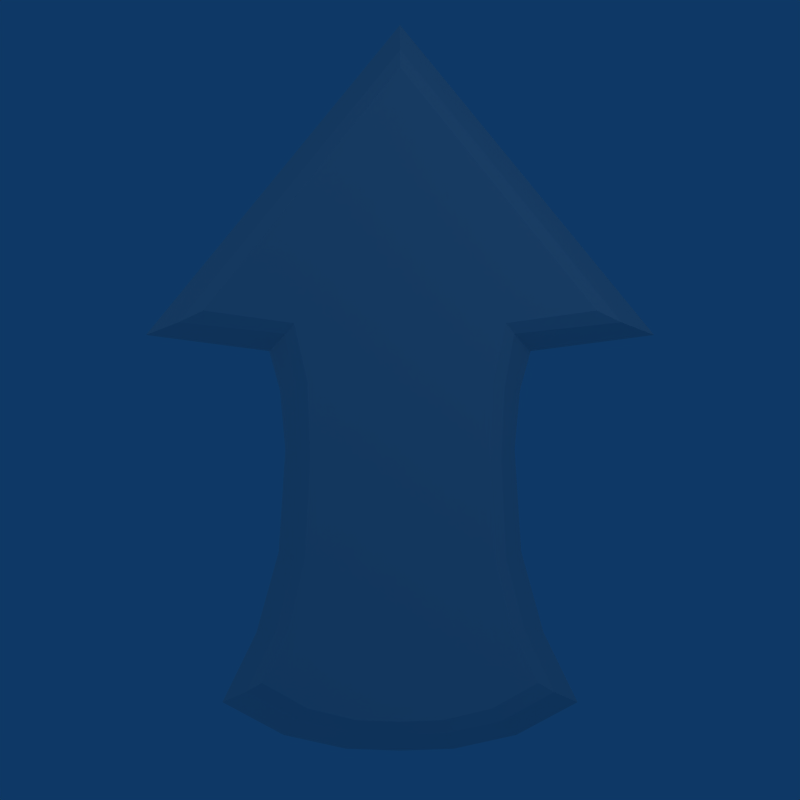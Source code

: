 # Source: arrow.blend  (saved by Blender 2.49.2; exported with 4.5.12 LTS)
import bpy
from mathutils import Matrix  # noqa: F401  (used for matrix-valued properties, if any)

bpy.ops.wm.read_factory_settings(use_empty=True)
scene = bpy.context.scene
scene.name = 'Scene'

# ---- collections
col_collection_1 = bpy.data.collections.new('Collection 1'); scene.collection.children.link(col_collection_1)

# ---- materials (node trees are filled in below, after node groups)
mat_material = bpy.data.materials.new('Material')
mat_material.alpha_threshold = 0.0
mat_material.diffuse_color = (0.8532, 0.8532, 0.8532, 1.0)
mat_material.roughness = 0.5
mat_material.line_color = (0.0, 0.0, 0.0, 1.0)

# ---- node groups
ng_auto_smooth = bpy.data.node_groups.new('Auto Smooth', 'GeometryNodeTree')
_s = ng_auto_smooth.interface.new_socket(name='Geometry', in_out='OUTPUT', socket_type='NodeSocketGeometry')
_s = ng_auto_smooth.interface.new_socket(name='Geometry', in_out='INPUT', socket_type='NodeSocketGeometry')
_s = ng_auto_smooth.interface.new_socket(name='Angle', in_out='INPUT', socket_type='NodeSocketFloat')
_s.subtype = 'ANGLE'
_s.min_value = 0.0
_s.max_value = 3.142
ng_auto_smooth.is_modifier = True
_N = ng_auto_smooth.nodes; _L = ng_auto_smooth.links
n0 = _N.new('NodeGroupOutput'); n0.name = 'Group Output'; n0.location = (480, -100)
n1 = _N.new('NodeGroupInput'); n1.name = 'Group Input'; n1.location = (-420, -300)
n2 = _N.new('NodeGroupInput'); n2.name = 'Group Input.001'; n2.location = (-60, -100)
n3 = _N.new('GeometryNodeSetShadeSmooth'); n3.name = 'Set Shade Smooth'; n3.location = (120, -100)
n3.domain = 'EDGE'
n4 = _N.new('GeometryNodeSetShadeSmooth'); n4.name = 'Set Shade Smooth.001'; n4.location = (300, -100)
n5 = _N.new('GeometryNodeInputMeshEdgeAngle'); n5.name = 'Edge Angle'; n5.location = (-420, -220)
n6 = _N.new('GeometryNodeInputEdgeSmooth'); n6.name = 'Is Edge Smooth'; n6.location = (-60, -160)
n7 = _N.new('GeometryNodeInputShadeSmooth'); n7.name = 'Is Face Smooth'; n7.location = (-240, -340)
n8 = _N.new('FunctionNodeBooleanMath'); n8.name = 'Boolean Math'; n8.location = (-60, -220)
n9 = _N.new('FunctionNodeCompare'); n9.name = 'Compare'; n9.location = (-240, -180)
n9.operation = 'LESS_EQUAL'
_L.new(n5.outputs[0], n9.inputs[0])
_L.new(n4.outputs[0], n0.inputs[0])
_L.new(n1.outputs[1], n9.inputs[1])
_L.new(n9.outputs[0], n8.inputs[0])
_L.new(n7.outputs[0], n8.inputs[1])
_L.new(n2.outputs[0], n3.inputs[0])
_L.new(n6.outputs[0], n3.inputs[1])
_L.new(n3.outputs[0], n4.inputs[0])
_L.new(n8.outputs[0], n3.inputs[2])
n0.is_active_output = True

# ---- material node trees

# ---- world
world_world = bpy.data.worlds.new('World'); scene.world = world_world
world_world.color = (0.05656, 0.2208, 0.4)
world_world.use_sun_shadow = False
world_world.sun_shadow_jitter_overblur = 0.0
world_world.cycles.sampling_method = 'MANUAL'
world_world.cycles.sample_map_resolution = 256

# ---- cameras
cam_camera = bpy.data.cameras.new('Camera')
cam_camera.type = 'ORTHO'
cam_camera.passepartout_alpha = 0.2
cam_camera.clip_end = 100.0
cam_camera.lens = 35.0
cam_camera.ortho_scale = 7.814
cam_camera.show_passepartout = False
cam_camera.show_safe_areas = True
cam_camera.dof.focus_distance = 0.0
cam_camera.dof.aperture_fstop = 128.0

# ---- lights
light_spot_004 = bpy.data.lights.new('Spot.004', 'POINT')
light_spot_004.transmission_factor = 0.0
light_spot_004.cutoff_distance = 30.0
light_spot_004.use_shadow = False
light_spot_004.energy = 75.89
light_spot_004.shadow_buffer_clip_start = 1.001
light_spot_004.shadow_soft_size = 1.0
light_spot_004.shadow_maximum_resolution = 0.006
light_spot_004.use_absolute_resolution = True
light_spot_004.cycles.use_multiple_importance_sampling = False
light_spot_003 = bpy.data.lights.new('Spot.003', 'POINT')
light_spot_003.transmission_factor = 0.0
light_spot_003.cutoff_distance = 30.0
light_spot_003.use_shadow = False
light_spot_003.energy = 39.84
light_spot_003.shadow_buffer_clip_start = 1.001
light_spot_003.shadow_soft_size = 1.0
light_spot_003.shadow_maximum_resolution = 0.006
light_spot_003.use_absolute_resolution = True
light_spot_003.cycles.use_multiple_importance_sampling = False
light_spot_002 = bpy.data.lights.new('Spot.002', 'POINT')
light_spot_002.transmission_factor = 0.0
light_spot_002.cutoff_distance = 30.0
light_spot_002.use_shadow = False
light_spot_002.energy = 39.84
light_spot_002.shadow_buffer_clip_start = 1.001
light_spot_002.shadow_soft_size = 1.0
light_spot_002.shadow_maximum_resolution = 0.006
light_spot_002.use_absolute_resolution = True
light_spot_002.cycles.use_multiple_importance_sampling = False
light_spot_001 = bpy.data.lights.new('Spot.001', 'POINT')
light_spot_001.transmission_factor = 0.0
light_spot_001.cutoff_distance = 30.0
light_spot_001.use_shadow = False
light_spot_001.energy = 39.84
light_spot_001.shadow_buffer_clip_start = 1.001
light_spot_001.shadow_soft_size = 1.0
light_spot_001.shadow_maximum_resolution = 0.006
light_spot_001.use_absolute_resolution = True
light_spot_001.cycles.use_multiple_importance_sampling = False
light_spot = bpy.data.lights.new('Spot', 'POINT')
light_spot.transmission_factor = 0.0
light_spot.cutoff_distance = 30.0
light_spot.energy = 148.1
light_spot.shadow_buffer_clip_start = 1.001
light_spot.shadow_soft_size = 1.0
light_spot.shadow_maximum_resolution = 0.006
light_spot.use_absolute_resolution = True
light_spot.cycles.use_multiple_importance_sampling = False

# ---- meshes
me_cube = bpy.data.meshes.new('Cube')
me_cube.from_pydata([(2.481, 0.6354, 0.0), (1.276, 0.4779, 0.0), (1.171, 0.093, 0.0), (1.119, -0.4844, 0.0), (1.184, -1.482, 0.0), (1.401, -2.269, 0.0), (1.734, -2.951, 0.0), (1.136, -3.271, -2.826e-09), (0.5241, -3.406, 0.0), (-5.215e-08, -3.424, 0.0), (-0.5241, -3.406, 0.0), (-1.136, -3.271, -2.826e-09), (-1.734, -2.951, 0.0), (-1.401, -2.269, 0.0), (-1.184, -1.482, 0.0), (-1.119, -0.4844, 0.0), (-1.171, 0.093, 0.0), (-1.276, 0.4779, 0.0), (-2.481, 0.6354, 0.0), (-4.203e-08, 3.662, 0.0), (-4.546e-08, 3.42, 0.4147), (-2.163, 0.759, 0.4147), (-1.115, 0.646, 0.4147), (-1.022, 0.1232, 0.4147), (-0.9887, -0.5747, 0.4147), (-1.036, -1.552, 0.4147), (-1.212, -2.252, 0.4147), (-1.506, -2.854, 0.4147), (-0.9959, -3.134, 0.4147), (-0.4631, -3.256, 0.4147), (-5.441e-08, -3.272, 0.4147), (0.4631, -3.256, 0.4147), (0.9959, -3.134, 0.4147), (1.506, -2.854, 0.4147), (1.212, -2.252, 0.4147), (1.036, -1.552, 0.4147), (0.9887, -0.5747, 0.4147), (1.022, 0.1232, 0.4147), (1.115, 0.646, 0.4147), (2.163, 0.759, 0.4147), (1.921, 0.8735, 0.5281), (1.034, 0.7507, 0.5281), (0.9059, 0.1776, 0.5281), (0.8775, -0.592, 0.5281), (0.9337, -1.576, 0.5281), (1.082, -2.215, 0.5281), (1.349, -2.763, 0.5281), (0.8994, -3.014, 0.5281), (0.4211, -3.128, 0.5281), (-5.231e-08, -3.143, 0.5281), (-0.4211, -3.128, 0.5281), (-0.8994, -3.014, 0.5281), (-1.349, -2.763, 0.5281), (-1.082, -2.215, 0.5281), (-0.9337, -1.576, 0.5281), (-0.8775, -0.592, 0.5281), (-0.9059, 0.1776, 0.5281), (-1.034, 0.7507, 0.5281), (-1.921, 0.8735, 0.5281), (-4.417e-08, 3.253, 0.5281)], [], [(34, 35, 44, 45), (4, 35, 34, 5), (5, 34, 33, 6), (33, 34, 45, 46), (35, 36, 43, 44), (3, 36, 35, 4), (36, 37, 42, 43), (2, 37, 36, 3), (37, 38, 41, 42), (1, 38, 37, 2), (32, 33, 46, 47), (6, 33, 32, 7), (7, 32, 31, 8), (8, 31, 30, 9), (30, 31, 48, 49), (31, 32, 47, 48), (38, 39, 40, 41), (0, 39, 38, 1), (0, 19, 20, 39), (20, 59, 40, 39), (20, 21, 58, 59), (18, 21, 20, 19), (21, 22, 57, 58), (17, 22, 21, 18), (22, 23, 56, 57), (16, 23, 22, 17), (23, 24, 55, 56), (15, 24, 23, 16), (14, 25, 24, 15), (24, 25, 54, 55), (25, 26, 53, 54), (13, 26, 25, 14), (12, 27, 26, 13), (26, 27, 52, 53), (27, 28, 51, 52), (11, 28, 27, 12), (28, 29, 50, 51), (10, 29, 28, 11), (29, 30, 49, 50), (9, 30, 29, 10), (41, 57, 56, 42), (42, 56, 55, 43), (43, 55, 54, 44), (44, 54, 53, 45), (45, 53, 49), (45, 49, 48), (45, 48, 47), (45, 47, 46), (49, 53, 50), (50, 53, 51), (51, 53, 52), (57, 59, 58), (41, 59, 57), (40, 59, 41)])
me_cube.polygons.foreach_set('use_smooth', [True] * 54)
me_cube.materials.append(mat_material)
me_cube.use_remesh_preserve_volume = False
me_cube.use_remesh_preserve_attributes = False
me_cube.use_mirror_vertex_groups = False
me_cube.update()

# ---- objects
ob_lamp_004 = bpy.data.objects.new('Lamp.004', light_spot_004)
ob_lamp_003 = bpy.data.objects.new('Lamp.003', light_spot_003)
ob_lamp_002 = bpy.data.objects.new('Lamp.002', light_spot_002)
ob_lamp_001 = bpy.data.objects.new('Lamp.001', light_spot_001)
ob_cube = bpy.data.objects.new('Cube', me_cube)
ob_lamp = bpy.data.objects.new('Lamp', light_spot)
ob_camera = bpy.data.objects.new('Camera', cam_camera)

# ---- transforms, parenting, visibility, modifiers, constraints
ob_lamp_004.location = (0.6774, -15.19, 8.571)
ob_lamp_004.rotation_euler = (0.6503, 0.05522, 1.866)
ob_lamp_004.lock_rotations_4d = False
ob_lamp_004.empty_display_type = 'ARROWS'
ob_lamp_004.color = (0.0, 0.0, 0.0, 0.0)
ob_lamp_004.lineart.crease_threshold = 0.0
ob_lamp_003.location = (-1.116, 9.568, 1.121)
ob_lamp_003.rotation_euler = (0.6503, 0.05522, 1.866)
ob_lamp_003.lock_rotations_4d = False
ob_lamp_003.empty_display_type = 'ARROWS'
ob_lamp_003.color = (0.0, 0.0, 0.0, 0.0)
ob_lamp_003.lineart.crease_threshold = 0.0
ob_lamp_002.location = (-6.945, 3.748, 2.485)
ob_lamp_002.rotation_euler = (0.6503, 0.05522, 1.866)
ob_lamp_002.lock_rotations_4d = False
ob_lamp_002.empty_display_type = 'ARROWS'
ob_lamp_002.color = (0.0, 0.0, 0.0, 0.0)
ob_lamp_002.lineart.crease_threshold = 0.0
ob_lamp_001.location = (-11.26, -3.305, 0.2707)
ob_lamp_001.rotation_euler = (0.6503, 0.05522, 1.866)
ob_lamp_001.lock_rotations_4d = False
ob_lamp_001.empty_display_type = 'ARROWS'
ob_lamp_001.color = (0.0, 0.0, 0.0, 0.0)
ob_lamp_001.lineart.crease_threshold = 0.0
ob_cube.location = (0.0, 0.0, 0.0)
ob_cube.lock_rotations_4d = False
ob_cube.empty_display_type = 'ARROWS'
ob_cube.color = (0.0, 0.0, 0.0, 1.0)
ob_cube.lineart.crease_threshold = 0.0
_m = ob_cube.modifiers.new('Auto Smooth', 'NODES')
_m.node_group = ng_auto_smooth
_gi = [s.identifier for s in ng_auto_smooth.interface.items_tree if s.item_type == 'SOCKET' and s.in_out == 'INPUT']
_m[_gi[1]] = 0.2618  # Angle
ob_lamp.location = (5.075, 4.245, 7.33)
ob_lamp.rotation_euler = (0.6503, 0.05522, 1.866)
ob_lamp.lock_rotations_4d = False
ob_lamp.empty_display_type = 'ARROWS'
ob_lamp.color = (0.0, 0.0, 0.0, 0.0)
ob_lamp.lineart.crease_threshold = 0.0
ob_camera.location = (0.0, 0.0, 7.972)
ob_camera.lock_rotations_4d = False
ob_camera.empty_display_type = 'ARROWS'
ob_camera.color = (0.0, 0.0, 0.0, 0.0)
ob_camera.display_type = 'WIRE'
ob_camera.lineart.crease_threshold = 0.0

# ---- collection membership
col_collection_1.objects.link(ob_lamp_004)
col_collection_1.objects.link(ob_lamp_003)
col_collection_1.objects.link(ob_lamp_002)
col_collection_1.objects.link(ob_lamp_001)
col_collection_1.objects.link(ob_cube)
col_collection_1.objects.link(ob_lamp)
col_collection_1.objects.link(ob_camera)

# ---- scene / render settings (as saved in the file)
scene.camera = ob_camera
scene.frame_start = 1; scene.frame_end = 250; scene.frame_set(1)
scene.render.engine = 'BLENDER_EEVEE_NEXT'
scene.render.image_settings.compression = 90
scene.render.resolution_x = 128
scene.render.resolution_y = 128
scene.render.pixel_aspect_x = 100.0
scene.render.pixel_aspect_y = 100.0
scene.render.fps = 25
scene.render.dither_intensity = 0.0
scene.render.film_transparent = True
scene.render.use_compositing = False
scene.render.use_sequencer = False
scene.render.bake_margin = 2
scene.render.bake_bias = 0.0
scene.render.use_stamp_time = False
scene.render.use_stamp_date = False
scene.render.use_stamp_frame = False
scene.render.use_stamp_camera = False
scene.render.use_stamp_scene = False
scene.render.use_stamp_filename = False
scene.render.use_stamp_render_time = False
scene.render.stamp_font_size = 0
scene.cycles.use_denoising = False
scene.cycles.samples = 10
scene.cycles.sampling_pattern = 'TABULATED_SOBOL'
scene.cycles.light_sampling_threshold = 0.0
scene.cycles.use_adaptive_sampling = False
scene.cycles.use_light_tree = False
scene.cycles.blur_glossy = 0.0
scene.cycles.volume_bounces = 1
scene.cycles.pixel_filter_type = 'GAUSSIAN'
scene.cycles.sample_clamp_indirect = 0.0
scene.view_settings.view_transform = 'Raw'
bpy.context.view_layer.update()
